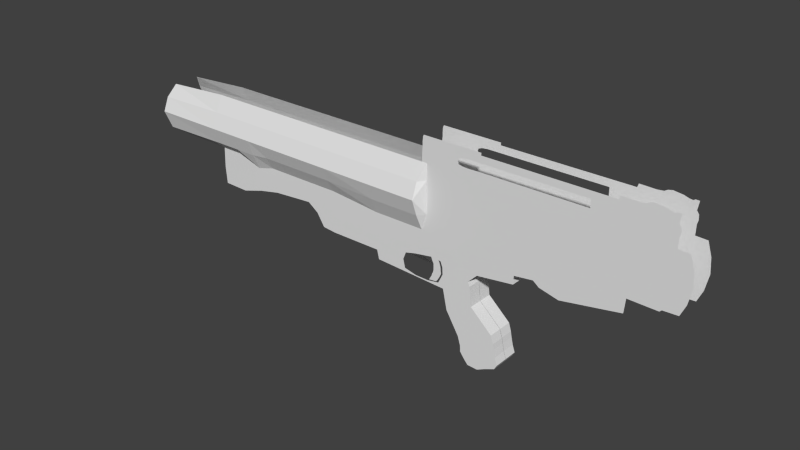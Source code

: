# Source: RocketLauncher.blend  (saved by Blender 2.72.0; exported with 4.5.12 LTS)
import bpy
from mathutils import Matrix  # noqa: F401  (used for matrix-valued properties, if any)

bpy.ops.wm.read_factory_settings(use_empty=True)
scene = bpy.context.scene
scene.name = 'Scene'

# ---- collections
col_collection_1 = bpy.data.collections.new('Collection 1'); scene.collection.children.link(col_collection_1)

# ---- world
world_world = bpy.data.worlds.new('World'); scene.world = world_world
world_world.color = (0.05088, 0.05088, 0.05088)
world_world.use_sun_shadow = False
world_world.sun_shadow_jitter_overblur = 0.0
world_world.cycles.sampling_method = 'MANUAL'
world_world.cycles.sample_map_resolution = 256

# ---- meshes
me_plane_002 = bpy.data.meshes.new('Plane.002')
me_plane_002.from_pydata([(-0.1319, -0.2346, -0.4639), (0.4068, -0.2346, -0.2461), (-0.5559, -0.2346, 0.3538), (-0.1027, -0.2346, 0.5812), (0.04661, -0.2346, -0.4727), (0.3615, -0.2346, -0.3261), (-0.2326, -0.2346, 0.5149), (-0.3942, -0.2346, 0.4391), (0.1882, -0.2346, -0.401), (-0.3134, -0.2346, 0.477), (-0.3286, -0.2346, -0.02259), (-0.2821, -0.2346, -0.1771), (-0.2102, -0.2346, -0.3728), (0.3651, -0.2346, -0.1225), (0.3201, -0.2346, 0.09942), (0.2783, -0.2346, 0.2357), (-0.01366, -0.2346, -0.3034), (-0.07394, -0.2346, -0.1341), (-0.1342, -0.2346, 0.03523), (0.2629, -0.2346, -0.1745), (0.1643, -0.2346, -0.02287), (0.06571, -0.2346, 0.1287), (0.1127, -0.2346, -0.2401), (0.03725, -0.2346, -0.07926), (-0.03822, -0.2346, 0.08158), (-0.2762, -0.2346, -0.2797), (0.3362, -0.2346, 0.007503), (-0.0438, -0.2346, -0.2187), (0.2136, -0.2346, -0.09867), (0.07499, -0.2346, -0.1597), (-0.6311, -0.2346, 0.7004), (-0.1403, -0.2346, 0.9153), (-0.2326, -0.2346, 0.8573), (-0.3942, -0.2346, 0.7816), (-0.3134, -0.2346, 0.8195), (-0.595, -0.2346, 0.854), (-0.1738, -0.2346, 0.9905), (-0.241, -0.2346, 0.9535), (-0.4193, -0.2346, 0.9111), (-0.3218, -0.2346, 0.9156), (-0.5916, -0.2346, 1.12), (-0.01491, -0.2346, 1.149), (-0.241, -0.2346, 1.146), (-0.4193, -0.2346, 1.103), (-0.3218, -0.2346, 1.108), (-0.6269, -0.2346, 1.383), (-0.01491, -0.2346, 1.383), (-0.241, -0.2346, 1.383), (-0.4193, -0.2346, 1.383), (-0.3218, -0.2346, 1.383), (-0.1319, -0.2346, -0.4639), (0.4068, -0.2346, -0.2461), (0.04661, -0.2346, -0.4727), (0.3615, -0.2346, -0.3261), (0.1882, -0.2346, -0.401), (-0.1319, 0.003287, -0.4639), (0.4068, 0.003287, -0.2461), (-0.5559, 0.003287, 0.3538), (-0.1027, 0.003287, 0.5812), (-0.3286, 0.003287, -0.02259), (-0.2821, 0.003287, -0.1771), (-0.2102, 0.003287, -0.3728), (0.3651, 0.003287, -0.1225), (0.3201, 0.003287, 0.09942), (0.2783, 0.003287, 0.2357), (-0.2762, 0.003287, -0.2797), (0.3362, 0.003287, 0.007503), (-0.6311, 0.003287, 0.7004), (-0.1403, 0.003287, 0.9153), (-0.7243, -0.2346, 0.7718), (-0.1738, 0.003287, 0.9905), (-0.6862, -0.2346, 1.15), (-0.01491, 0.003287, 1.149), (-0.7464, -0.2346, 1.383), (0.6174, 0.003287, 1.236), (-0.1319, 0.003287, -0.4639), (0.4068, 0.003287, -0.2461), (0.04661, 0.003287, -0.4727), (0.3615, 0.003287, -0.3261), (0.1882, 0.003287, -0.401), (0.6247, -0.2346, 1.383), (0.6174, -0.2346, 1.236), (-0.6269, -0.2346, 1.571), (-0.01491, -0.2346, 1.571), (-0.241, -0.2346, 1.571), (-0.4193, -0.2346, 1.571), (-0.3218, -0.2346, 1.571), (-0.7464, -0.2346, 2.674), (0.6247, -0.2346, 1.571), (1.376, -0.2346, 1.484), (1.383, -0.2346, 1.571), (0.9489, -0.2346, 1.571), (0.9458, -0.2346, 1.426), (1.376, -0.2346, 1.267), (1.047, -0.2346, 1.347), (2.387, -0.2346, 1.6), (2.394, -0.2346, 1.686), (2.373, -0.2346, 1.448), (-0.6269, -0.2346, 2.674), (-0.01491, -0.2346, 2.674), (-0.241, -0.2346, 2.674), (-0.4193, -0.2346, 2.674), (-0.3218, -0.2346, 2.674), (-0.7464, -0.2346, 1.571), (0.6247, -0.2346, 2.674), (1.383, -0.2346, 2.674), (0.9489, -0.2346, 2.674), (2.394, -0.2346, 2.674), (3.154, -0.2346, 1.717), (3.206, -0.2346, 2.633), (1.383, -0.2346, 2.398), (1.383, -0.2346, 2.123), (1.383, -0.2346, 1.847), (2.394, -0.2346, 1.933), (2.394, -0.2346, 2.18), (2.394, -0.2346, 2.427), (0.9489, -0.2346, 2.398), (0.9489, -0.2346, 2.123), (0.9489, -0.2346, 1.847), (0.6247, -0.2346, 2.398), (0.6247, -0.2346, 2.123), (0.6247, -0.2346, 1.847), (-0.7464, -0.2346, 1.847), (-0.7464, -0.2346, 2.123), (-0.7464, -0.2346, 2.398), (-0.6269, -0.2346, 1.847), (-0.6269, -0.2346, 2.123), (-0.6269, -0.2346, 2.398), (-0.01491, -0.2346, 2.398), (-0.01491, -0.2346, 2.123), (-0.01491, -0.2346, 1.847), (-0.3218, -0.2346, 2.398), (-0.3218, -0.2346, 2.123), (-0.3218, -0.2346, 1.847), (-0.241, -0.2346, 1.847), (-0.241, -0.2346, 2.123), (-0.241, -0.2346, 2.398), (-0.4193, -0.2346, 2.398), (-0.4193, -0.2346, 2.123), (-0.4193, -0.2346, 1.847), (3.239, -0.2346, 1.91), (3.293, -0.2346, 2.175), (3.273, -0.2346, 2.416), (-1.941, -0.2346, 0.9178), (-1.904, -0.2346, 0.7589), (-1.941, -0.2346, 1.11), (-1.941, -0.2346, 1.383), (-1.409, -0.3627, 1.847), (-1.941, -0.2346, 1.571), (-1.409, -0.2346, 2.674), (-1.941, -0.2346, 2.674), (-1.409, -0.2346, 1.383), (-0.7468, -0.2346, 0.7058), (-1.409, -0.3627, 2.398), (-1.941, -0.3627, 1.847), (-1.941, -0.4619, 2.131), (-1.941, -0.3627, 2.398), (-1.409, -0.4619, 2.131), (-1.409, -0.2346, 1.571), (-1.359, -0.2346, 1.07), (-1.374, -0.2346, 0.7938), (-1.388, -0.2346, 0.7352), (-1.941, -0.2346, 1.014), (-1.409, -0.2346, 0.9412), (-1.188, -0.2346, 1.383), (-0.9672, -0.2346, 1.383), (-1.188, -0.2346, 2.674), (-0.9672, -0.2346, 2.674), (-1.188, -0.3627, 1.847), (-0.9672, -0.2346, 1.847), (-1.188, -0.3627, 2.398), (-0.9672, -0.2346, 2.398), (-0.9672, -0.2346, 2.123), (-1.188, -0.4619, 2.131), (-0.8662, -0.2346, 1.168), (-1.166, -0.2346, 1.118), (-0.9672, -0.2346, 1.571), (-1.188, -0.2346, 1.571), (-0.3218, -0.2346, 1.012), (-0.241, -0.2346, 1.05), (-0.4193, -0.2346, 1.007), (-0.09434, -0.2346, 1.07), (-0.5799, -0.2346, 0.982), (-0.6437, -0.2346, 0.9371), (-0.09434, 0.003287, 1.07), (-0.7931, -0.2346, 1.383), (-0.7931, -0.2346, 2.674), (-0.7931, -0.2346, 1.847), (-0.7931, -0.2346, 2.398), (-0.7931, -0.2346, 2.123), (-0.7259, -0.2346, 1.161), (-0.7931, -0.2346, 1.571), (-0.9281, -0.2346, 0.7395), (-1.16, -0.2346, 0.7445), (-0.9605, -0.2346, 0.7156), (-1.174, -0.2346, 0.7254), (-0.8553, -0.2346, 1.146), (-0.7133, -0.2346, 1.133), (-0.241, -0.2346, 1.098), (-0.05463, -0.2346, 1.11), (-0.05463, 0.003287, 1.11), (-0.3218, -0.2346, 1.06), (-0.4193, -0.2346, 1.055), (-0.5858, -0.2346, 1.051), (-0.6504, -0.2346, 1.059), (-0.8468, -0.2346, 1.119), (-0.6979, -0.2346, 1.091), (-0.8188, -0.2346, 1.065), (-0.6862, -0.2346, 1.051), (-0.8176, -0.2346, 1.007), (-0.6815, -0.2346, 0.9939), (-0.8176, -0.2346, 0.9535), (-0.6745, -0.2346, 0.9415), (-0.8269, -0.2346, 0.9162), (-0.685, -0.2346, 0.9158), (-0.8456, -0.2346, 0.88), (-0.7025, -0.2346, 0.8773), (-0.8514, -0.2346, 0.852), (-0.727, -0.2346, 0.8341), (-0.8666, -0.2346, 0.824), (-0.7399, -0.2346, 0.812), (-0.8981, -0.2346, 0.7657), (-0.7679, -0.2346, 0.7782), (3.019, -0.2346, 2.642), (2.979, -0.2346, 1.71), (3.071, -0.2346, 2.419), (3.086, -0.2346, 2.176), (3.045, -0.2346, 1.915), (-1.057, -0.2346, 1.383), (-1.057, -0.2346, 2.674), (-1.057, -0.3627, 1.847), (-1.057, -0.3627, 2.398), (-1.057, -0.4619, 2.131), (-0.9881, -0.2346, 1.148), (-1.057, -0.2346, 1.571), (-0.7464, -0.2346, 3.102), (-0.6269, -0.2346, 3.102), (-0.01352, -0.2346, 3.102), (-0.241, -0.2346, 3.102), (-0.4193, -0.2346, 3.102), (-0.3218, -0.2346, 3.102), (1.747, -0.2346, 2.674), (1.747, -0.2346, 1.612), (1.74, -0.2346, 1.526), (2.421, -0.2346, 3.111), (-0.9672, -0.2346, 3.102), (-0.7931, -0.2346, 3.102), (3.023, -0.2346, 3.133), (-1.031, -0.2346, 3.102), (-0.9672, -0.2346, 2.993), (-0.9672, -0.2346, 2.834), (-0.7931, -0.2346, 2.834), (-0.7931, -0.2346, 2.993), (-1.052, -0.2346, 2.991), (-1.058, -0.2346, 2.816), (-0.7464, -0.2346, 2.993), (-0.7464, -0.2346, 2.834), (-0.6269, -0.2346, 2.834), (-0.6269, -0.2346, 2.993), (2.394, -0.2346, 3.059), (2.394, -0.2346, 2.834), (3.022, -0.2346, 2.8), (3.0, -0.2346, 2.993), (1.383, -0.2346, 3.059), (1.383, -0.2346, 2.805), (0.9489, -0.2346, 3.059), (0.9489, -0.2346, 2.805), (0.6247, -0.2346, 3.059), (0.6247, -0.2346, 2.805), (-0.01491, -0.2346, 3.059), (-0.01491, -0.2346, 2.805), (-0.3218, -0.2346, 2.993), (-0.3334, -0.2346, 2.805), (-0.2294, -0.2346, 2.799), (-0.241, -0.2346, 3.059), (-0.4193, -0.2346, 2.993), (-0.3983, -0.2346, 2.821), (-0.9672, -0.2346, 2.94), (-0.9672, -0.2346, 2.887), (-0.7931, -0.2346, 2.887), (-0.7931, -0.2346, 2.94), (-1.051, -0.2346, 2.925), (-1.055, -0.2346, 2.882), (-0.7464, -0.2346, 2.94), (-0.7464, -0.2346, 2.887), (-0.6269, -0.2346, 2.887), (-0.6269, -0.2346, 2.94), (2.394, -0.2346, 2.94), (2.394, -0.2346, 2.887), (3.039, -0.2346, 2.866), (3.035, -0.2346, 2.945), (1.383, -0.2346, 2.94), (0.9489, -0.2346, 2.94), (0.6247, -0.2346, 2.94), (-0.01491, -0.2346, 2.94), (-0.3358, -0.2346, 2.93), (-0.241, -0.2346, 2.94), (-0.3969, -0.2346, 2.905), (-0.4095, -0.2346, 2.874), (2.944, -0.2346, 2.646), (2.899, -0.2346, 2.633), (2.877, -0.2346, 1.675), (2.909, -0.2346, 1.707), (2.928, -0.2346, 2.398), (2.99, -0.2346, 2.42), (2.936, -0.2346, 2.154), (3.003, -0.2346, 2.177), (2.913, -0.2346, 1.899), (2.967, -0.2346, 1.917), (2.962, -0.2346, 3.135), (2.932, -0.2346, 3.116), (2.947, -0.2346, 2.804), (2.901, -0.2346, 2.791), (2.927, -0.2346, 2.993), (2.888, -0.2346, 2.969), (2.962, -0.2346, 2.869), (2.91, -0.2346, 2.851), (2.959, -0.2346, 2.944), (2.908, -0.2346, 2.919), (2.837, -0.2346, 2.638), (2.711, -0.2346, 2.648), (2.585, -0.2346, 2.659), (2.876, -0.2346, 3.124), (2.8, -0.2346, 3.148), (2.649, -0.2346, 3.167), (2.839, -0.2346, 2.796), (2.712, -0.2346, 2.807), (2.586, -0.2346, 2.818), (2.828, -0.2346, 2.972), (2.704, -0.2346, 2.978), (2.581, -0.2346, 2.984), (2.847, -0.2346, 2.856), (2.718, -0.2346, 2.865), (2.589, -0.2346, 2.874), (2.845, -0.2346, 2.921), (2.717, -0.2346, 2.927), (2.588, -0.2346, 2.932), (2.577, -0.2346, 1.682), (2.697, -0.2346, 1.679), (2.818, -0.2346, 1.677), (2.596, -0.2346, 2.416), (2.729, -0.2346, 2.409), (2.862, -0.2346, 2.402), (2.599, -0.2346, 2.17), (2.734, -0.2346, 2.164), (2.869, -0.2346, 2.157), (2.59, -0.2346, 1.92), (2.72, -0.2346, 1.912), (2.85, -0.2346, 1.903), (2.518, -0.2346, 2.664), (2.579, -0.2346, 3.153), (2.518, -0.2346, 2.823), (2.515, -0.2346, 2.987), (2.52, -0.2346, 2.878), (2.52, -0.2346, 2.935), (2.512, -0.2346, 1.684), (2.525, -0.2346, 2.42), (2.527, -0.2346, 2.174), (2.521, -0.2346, 1.925), (2.459, -0.2346, 2.669), (2.527, -0.2346, 3.121), (2.459, -0.2346, 2.828), (2.458, -0.2346, 2.99), (2.46, -0.2346, 2.882), (2.46, -0.2346, 2.937), (2.456, -0.2346, 1.685), (2.463, -0.2346, 2.424), (2.464, -0.2346, 2.177), (2.461, -0.2346, 1.929), (2.138, -0.2346, 1.571), (2.127, -0.2346, 1.403), (2.145, -0.2346, 1.658), (2.145, -0.2346, 2.674), (2.145, -0.2346, 1.912), (2.145, -0.2346, 2.166), (2.145, -0.2346, 2.42), (2.165, -0.2346, 3.117), (2.145, -0.2346, 2.834), (2.145, -0.2346, 3.059), (2.145, -0.2346, 2.887), (2.145, -0.2346, 2.94), (1.747, -0.2346, 1.878), (1.747, -0.2346, 2.143), (1.747, -0.2346, 2.409), (1.747, -0.2346, 2.805), (1.747, -0.2346, 3.059), (1.747, -0.2346, 2.887), (1.747, -0.2346, 2.94), (1.735, -0.2346, 1.332), (-0.9672, -0.2346, 2.751), (-1.059, -0.2346, 2.735), (-0.7464, -0.2346, 2.751), (2.394, -0.2346, 2.751), (1.383, -0.2346, 2.737), (0.9489, -0.2346, 2.737), (0.6247, -0.2346, 2.737), (-0.01491, -0.2346, 2.737), (-0.3273, -0.2346, 2.737), (-0.4093, -0.2346, 2.745), (-0.7931, -0.2346, 2.751), (-0.6269, -0.2346, 2.751), (3.021, -0.2346, 2.718), (-0.2354, -0.2346, 2.734), (2.9, -0.2346, 2.708), (2.946, -0.2346, 2.722), (2.585, -0.2346, 2.735), (2.712, -0.2346, 2.724), (2.838, -0.2346, 2.714), (2.518, -0.2346, 2.74), (2.459, -0.2346, 2.745), (2.145, -0.2346, 2.751), (1.747, -0.2346, 2.737), (-0.7931, -0.2346, 3.058), (-0.6269, -0.2346, 3.058), (-0.241, -0.2346, 3.085), (-0.9672, -0.2346, 3.058), (-1.045, -0.2346, 3.073), (-0.7464, -0.2346, 3.058), (-0.01409, -0.2346, 3.085), (-0.3218, -0.2346, 3.058), (-0.4193, -0.2346, 3.058), (-4.535, -0.3627, 1.847), (-6.629, -0.3627, 2.373), (-5.371, -0.2346, 1.05), (-5.395, -0.2346, 1.359), (-5.381, -0.2346, 1.722), (-5.359, -0.2346, 2.674), (-5.359, -0.3627, 1.847), (-5.359, -0.4619, 2.131), (-5.359, -0.3627, 2.398), (-4.535, -0.4619, 2.131), (-4.519, -0.2346, 1.156), (-4.535, -0.2346, 1.571), (-3.219, -0.2346, 1.158), (-2.849, -0.2346, 1.014), (-2.849, -0.2346, 1.11), (-3.406, -0.2346, 1.291), (-4.132, -0.2346, 1.236), (-4.923, -0.2346, 1.038), (-4.899, -0.4619, 2.131), (-4.216, -0.4619, 2.131), (-3.406, -0.4619, 2.131), (-2.849, -0.4619, 2.131), (-2.849, -0.3627, 2.398), (-3.406, -0.3627, 2.398), (-4.216, -0.3627, 2.398), (-4.899, -0.3627, 2.398), (-4.899, -0.3627, 1.847), (-4.216, -0.3627, 1.883), (-3.406, -0.3627, 1.883), (-2.849, -0.3627, 1.883), (-4.896, -0.2346, 1.713), (-4.216, -0.2346, 1.655), (-3.406, -0.2346, 1.655), (-2.849, -0.2346, 1.655), (-2.849, -0.2346, 2.674), (-3.406, -0.2346, 2.674), (-4.216, -0.2346, 2.674), (-4.899, -0.2346, 2.674), (-4.899, -0.2346, 1.383), (-4.216, -0.2346, 1.383), (-3.406, -0.2346, 1.635), (-2.849, -0.2346, 1.383), (-6.634, -0.4619, 2.131), (-6.574, -0.3627, 1.827), (-6.532, -0.2346, 2.597), (-4.535, -0.2346, 1.383), (-2.849, -0.2346, 0.9178), (-3.081, -0.2346, 0.9419), (-4.535, -0.2346, 2.674), (-4.535, -0.3627, 2.398), (-6.471, -0.2346, 1.725)], [], [(21, 15, 3, 6), (10, 18, 7, 2), (24, 21, 6, 9), (18, 24, 9, 7), (5, 1, 13, 19), (28, 26, 14, 20), (20, 14, 15, 21), (0, 4, 16, 12), (25, 27, 17, 11), (11, 17, 18, 10), (8, 5, 19, 22), (29, 28, 20, 23), (23, 20, 21, 24), (4, 8, 22, 16), (27, 29, 23, 17), (17, 23, 24, 18), (19, 13, 26, 28), (12, 16, 27, 25), (22, 19, 28, 29), (16, 22, 29, 27), (9, 6, 32, 34), (7, 9, 34, 33), (6, 3, 31, 32), (2, 7, 33, 30), (34, 32, 37, 39), (33, 34, 39, 38), (32, 31, 36, 37), (30, 33, 38, 35), (201, 198, 42, 44), (202, 201, 44, 43), (198, 199, 41, 42), (203, 202, 43, 40), (44, 42, 47, 49), (43, 44, 49, 48), (42, 41, 46, 47), (40, 43, 48, 45), (8, 4, 52, 54), (5, 8, 54, 53), (4, 0, 50, 52), (1, 5, 53, 51), (46, 41, 81, 80), (14, 26, 66, 63), (50, 0, 55, 75), (12, 25, 65, 61), (3, 15, 64, 58), (10, 2, 57, 59), (2, 30, 67, 57), (54, 52, 77, 79), (0, 12, 61, 55), (35, 69, 152, 30), (52, 50, 75, 77), (182, 183, 69, 35), (45, 73, 71, 40), (15, 14, 63, 64), (25, 11, 60, 65), (1, 51, 76, 56), (13, 1, 56, 62), (11, 10, 59, 60), (31, 3, 58, 68), (53, 54, 79, 78), (36, 31, 68, 70), (51, 53, 78, 76), (26, 13, 62, 66), (181, 36, 70, 184), (41, 72, 74, 81), (45, 82, 103, 73), (46, 80, 88, 83), (49, 47, 84, 86), (48, 49, 86, 85), (47, 46, 83, 84), (45, 48, 85, 82), (91, 92, 89, 90), (88, 80, 92, 91), (89, 92, 94, 93), (369, 370, 97, 95), (371, 369, 95, 96), (375, 115, 107, 372), (116, 110, 105, 106), (119, 116, 106, 104), (98, 87, 124, 127), (128, 119, 104, 99), (131, 136, 100, 102), (137, 131, 102, 101), (136, 128, 99, 100), (127, 137, 101, 98), (227, 224, 108, 140), (371, 96, 113, 373), (373, 113, 114, 374), (374, 114, 115, 375), (91, 90, 112, 118), (118, 112, 111, 117), (117, 111, 110, 116), (88, 91, 118, 121), (121, 118, 117, 120), (120, 117, 116, 119), (125, 122, 103, 82), (125, 126, 123, 122), (127, 124, 123, 126), (83, 88, 121, 130), (130, 121, 120, 129), (129, 120, 119, 128), (86, 84, 134, 133), (133, 134, 135, 132), (132, 135, 136, 131), (85, 86, 133, 139), (139, 133, 132, 138), (138, 132, 131, 137), (84, 83, 130, 134), (134, 130, 129, 135), (135, 129, 128, 136), (82, 85, 139, 125), (125, 139, 138, 126), (126, 138, 137, 127), (223, 225, 142, 109), (225, 226, 141, 142), (226, 227, 140, 141), (153, 156, 155, 157), (147, 157, 155, 154), (147, 154, 148, 158), (166, 149, 153, 170), (168, 173, 157, 147), (149, 150, 156, 153), (168, 147, 158, 177), (151, 158, 148, 146), (170, 153, 157, 173), (151, 146, 145, 159), (163, 162, 143, 160), (160, 143, 144, 161), (164, 177, 158, 151), (164, 151, 159, 175), (159, 145, 162, 163), (193, 160, 161, 195), (186, 167, 171, 188), (229, 166, 170, 231), (187, 189, 172, 169), (230, 232, 173, 168), (187, 169, 176, 191), (230, 168, 177, 234), (188, 171, 172, 189), (231, 170, 173, 232), (185, 191, 176, 165), (228, 234, 177, 164), (185, 165, 174, 190), (228, 164, 175, 233), (39, 37, 179, 178), (38, 39, 178, 180), (37, 36, 181, 179), (35, 38, 180, 182), (203, 204, 183, 182), (199, 181, 184, 200), (87, 186, 188, 124), (122, 123, 189, 187), (122, 187, 191, 103), (124, 188, 189, 123), (73, 103, 191, 185), (73, 185, 190, 71), (69, 192, 194, 152), (192, 193, 195, 194), (190, 174, 196, 197), (178, 179, 198, 201), (180, 178, 201, 202), (179, 181, 199, 198), (182, 180, 202, 203), (40, 71, 204, 203), (41, 199, 200, 72), (197, 196, 205, 206), (206, 205, 207, 208), (208, 207, 209, 210), (210, 209, 211, 212), (212, 211, 213, 214), (214, 213, 215, 216), (216, 215, 217, 218), (218, 217, 219, 220), (220, 219, 221, 222), (308, 302, 224, 227), (299, 304, 225, 223), (304, 306, 226, 225), (306, 308, 227, 226), (167, 229, 231, 171), (169, 172, 232, 230), (169, 230, 234, 176), (171, 231, 232, 172), (165, 176, 234, 228), (165, 228, 233, 174), (415, 412, 246, 245), (416, 415, 245, 248), (417, 413, 236, 235), (412, 417, 235, 246), (313, 262, 247, 309), (378, 259, 244, 376), (90, 242, 381, 112), (110, 383, 241, 105), (90, 89, 243, 242), (419, 414, 238, 240), (420, 419, 240, 239), (414, 418, 237, 238), (413, 420, 239, 236), (389, 399, 251, 250), (277, 280, 252, 249), (390, 389, 250, 254), (281, 277, 249, 253), (391, 400, 257, 256), (283, 286, 258, 255), (399, 391, 256, 251), (280, 283, 255, 252), (404, 401, 261, 311), (317, 290, 262, 313), (410, 392, 260, 377), (380, 287, 259, 378), (394, 393, 264, 266), (292, 291, 263, 265), (395, 394, 266, 268), (293, 292, 265, 267), (396, 395, 268, 270), (294, 293, 267, 269), (397, 402, 273, 272), (295, 296, 274, 271), (398, 397, 272, 276), (297, 295, 271, 275), (402, 396, 270, 273), (296, 294, 269, 274), (400, 398, 276, 257), (286, 297, 275, 258), (250, 251, 279, 278), (278, 279, 280, 277), (254, 250, 278, 282), (282, 278, 277, 281), (256, 257, 285, 284), (284, 285, 286, 283), (251, 256, 284, 279), (279, 284, 283, 280), (311, 261, 289, 315), (315, 289, 290, 317), (377, 260, 288, 379), (379, 288, 287, 380), (257, 276, 298, 285), (285, 298, 297, 286), (348, 339, 301, 307), (307, 301, 302, 308), (319, 342, 303, 300), (300, 303, 304, 299), (342, 345, 305, 303), (303, 305, 306, 304), (345, 348, 307, 305), (305, 307, 308, 306), (328, 314, 310, 322), (314, 313, 309, 310), (407, 403, 312, 325), (403, 404, 311, 312), (334, 318, 314, 328), (318, 317, 313, 314), (325, 312, 316, 331), (312, 311, 315, 316), (331, 316, 318, 334), (316, 315, 317, 318), (358, 355, 337, 346), (346, 337, 338, 347), (347, 338, 339, 348), (349, 356, 340, 321), (321, 340, 341, 320), (320, 341, 342, 319), (356, 357, 343, 340), (340, 343, 344, 341), (341, 344, 345, 342), (357, 358, 346, 343), (343, 346, 347, 344), (344, 347, 348, 345), (352, 330, 324, 350), (330, 329, 323, 324), (329, 328, 322, 323), (408, 405, 327, 351), (405, 406, 326, 327), (406, 407, 325, 326), (354, 336, 330, 352), (336, 335, 329, 330), (335, 334, 328, 329), (351, 327, 333, 353), (327, 326, 332, 333), (326, 325, 331, 332), (353, 333, 336, 354), (333, 332, 335, 336), (332, 331, 334, 335), (368, 365, 355, 358), (359, 366, 356, 349), (366, 367, 357, 356), (367, 368, 358, 357), (362, 352, 350, 360), (409, 408, 351, 361), (364, 354, 352, 362), (361, 351, 353, 363), (363, 353, 354, 364), (113, 96, 365, 368), (107, 115, 366, 359), (115, 114, 367, 366), (114, 113, 368, 367), (259, 362, 360, 244), (392, 409, 361, 260), (287, 364, 362, 259), (260, 361, 363, 288), (288, 363, 364, 287), (243, 388, 370, 369), (242, 243, 369, 371), (383, 375, 372, 241), (242, 371, 373, 381), (381, 373, 374, 382), (382, 374, 375, 383), (89, 93, 388, 243), (411, 410, 377, 384), (387, 380, 378, 385), (384, 377, 379, 386), (386, 379, 380, 387), (112, 381, 382, 111), (111, 382, 383, 110), (393, 411, 384, 264), (291, 387, 385, 263), (167, 186, 399, 389), (229, 167, 389, 390), (87, 98, 400, 391), (186, 87, 391, 399), (299, 223, 401, 404), (372, 107, 392, 410), (106, 105, 393, 394), (104, 106, 394, 395), (99, 104, 395, 396), (102, 100, 402, 397), (101, 102, 397, 398), (100, 99, 396, 402), (98, 101, 398, 400), (319, 300, 403, 407), (300, 299, 404, 403), (349, 321, 405, 408), (321, 320, 406, 405), (320, 319, 407, 406), (359, 349, 408, 409), (107, 359, 409, 392), (241, 372, 410, 411), (105, 241, 411, 393), (249, 252, 412, 415), (253, 249, 415, 416), (255, 258, 413, 417), (252, 255, 417, 412), (271, 274, 414, 419), (275, 271, 419, 420), (274, 269, 418, 414), (258, 275, 420, 413), (440, 445, 470, 430), (439, 446, 429, 428), (447, 439, 428, 427), (451, 447, 427, 425), (446, 458, 426, 429), (459, 451, 425, 424), (425, 427, 464, 471), (448, 440, 430, 421), (438, 459, 424, 423), (162, 145, 435, 434), (434, 435, 436, 433), (437, 460, 466, 431), (452, 448, 421, 432), (155, 156, 443, 442), (442, 443, 444, 441), (441, 444, 445, 440), (430, 470, 446, 439), (154, 155, 442, 450), (450, 442, 441, 449), (449, 441, 440, 448), (421, 430, 439, 447), (148, 154, 450, 454), (454, 450, 449, 453), (453, 449, 448, 452), (432, 421, 447, 451), (156, 150, 455, 443), (443, 455, 456, 444), (444, 456, 457, 445), (470, 469, 458, 446), (146, 148, 454, 462), (462, 454, 453, 461), (461, 453, 452, 460), (466, 432, 451, 459), (429, 426, 465, 422), (427, 428, 463, 464), (428, 429, 422, 463), (143, 162, 434, 467), (467, 434, 433, 468), (460, 452, 432, 466), (445, 457, 469, 470), (145, 146, 462, 435), (435, 462, 461, 436), (436, 461, 460, 437), (431, 466, 459, 438)])
me_plane_002.use_remesh_preserve_volume = False
me_plane_002.use_remesh_preserve_attributes = False
me_plane_002.use_mirror_vertex_groups = False
me_plane_002.update()

# ---- objects
ob_plane = bpy.data.objects.new('Plane', me_plane_002)

# ---- transforms, parenting, visibility, modifiers, constraints
ob_plane.location = (1.69, 2.549e-07, -1.341)
ob_plane.lineart.crease_threshold = 0.0
_m = ob_plane.modifiers.new('Mirror', 'MIRROR')
_m.use_axis = (False, True, False)

# ---- collection membership
col_collection_1.objects.link(ob_plane)

# ---- scene / render settings (as saved in the file)
scene.frame_start = 1; scene.frame_end = 250; scene.frame_set(1)
scene.render.engine = 'BLENDER_EEVEE_NEXT'
scene.render.resolution_percentage = 50
scene.render.dither_intensity = 0.0
scene.cycles.use_denoising = False
scene.cycles.samples = 10
scene.cycles.sampling_pattern = 'TABULATED_SOBOL'
scene.cycles.light_sampling_threshold = 0.0
scene.cycles.use_adaptive_sampling = False
scene.cycles.use_light_tree = False
scene.cycles.blur_glossy = 0.0
scene.cycles.pixel_filter_type = 'GAUSSIAN'
scene.cycles.sample_clamp_indirect = 0.0
scene.view_settings.view_transform = 'Standard'
bpy.context.view_layer.update()

# ---- added for rendering (the .blend has no active camera and no usable light): camera, sun
cam_auto = bpy.data.cameras.new('AutoCamera')
cam_auto.lens = 50.0
cam_auto.sensor_width = 36.0
cam_auto.clip_end = 1000.0
ob_auto_camera = bpy.data.objects.new('AutoCamera', cam_auto)
scene.collection.objects.link(ob_auto_camera)
ob_auto_camera.location = (9.839, -11.784, 7.86192)
ob_auto_camera.rotation_euler = (1.09748, -7.21219e-08, 0.694738)
scene.camera = ob_auto_camera
light_auto_sun = bpy.data.lights.new('AutoSun', 'SUN')
light_auto_sun.energy = 3.0
light_auto_sun.angle = 0.0523599
ob_auto_sun = bpy.data.objects.new('AutoSun', light_auto_sun)
scene.collection.objects.link(ob_auto_sun)
ob_auto_sun.rotation_euler = (0.872665, 0.174533, 0.523599)
bpy.context.view_layer.update()
